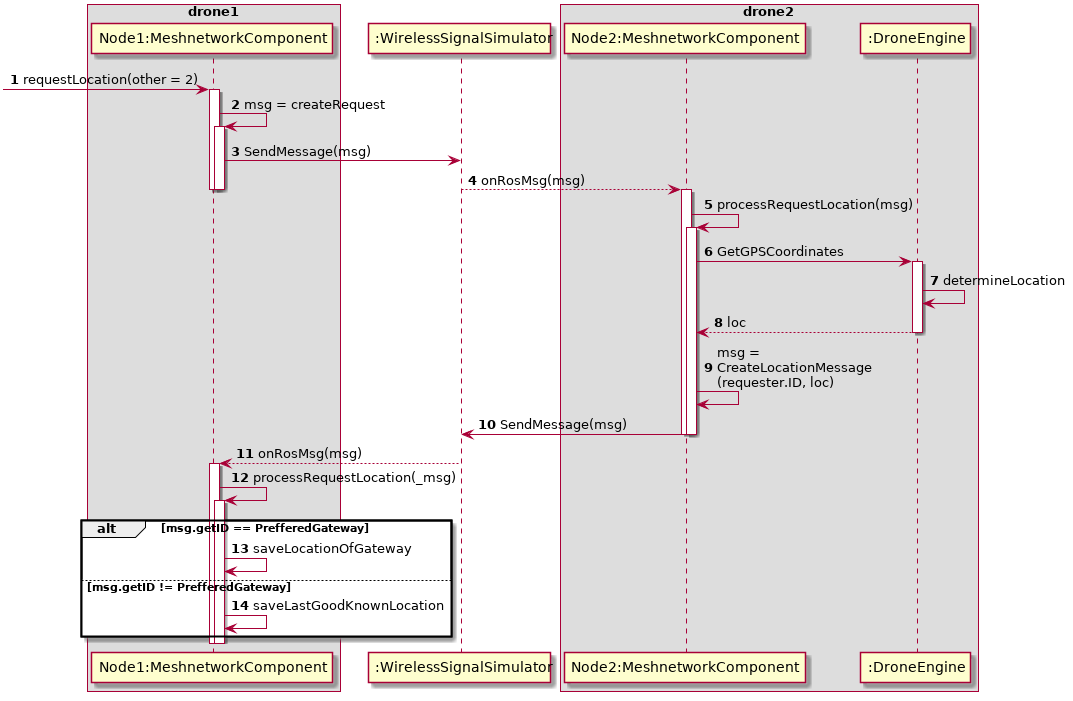

The diagram above was rendered by PlantUML. Its source (embedded in the PNG):
@startuml

autonumber
box "drone1"
participant "Node1:MeshnetworkComponent" as 1

end box
participant ":WirelessSignalSimulator" as WSS
box "drone2"
participant "Node2:MeshnetworkComponent" as 2
participant ":DroneEngine" as DE
end box



[-> 1 : requestLocation(other = 2)
activate 1
1 -> 1 ++: msg = createRequest
1 -> WSS : SendMessage(msg)
WSS --> 2 : onRosMsg(msg)
deactivate 1
deactivate 1
activate 2
2 -> 2 ++:processRequestLocation(msg)
2 -> DE ++: GetGPSCoordinates
DE -> DE : determineLocation
return loc
2 -> 2 : msg = \nCreateLocationMessage\n(requester.ID, loc)
2 -> WSS : SendMessage(msg)
deactivate 2
deactivate 2
WSS --> 1 : onRosMsg(msg)
activate 1
1 -> 1 ++:processRequestLocation(_msg)
alt msg.getID == PrefferedGateway
1 -> 1 : saveLocationOfGateway
else msg.getID != PrefferedGateway
1-> 1: saveLastGoodKnownLocation
end
deactivate 1
deactivate 1

@enduml